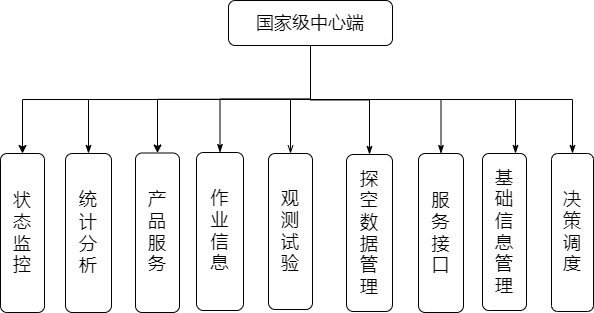

The diagram above was exported from draw.io. Its source (the exported page's mxGraphModel, read from the mxfile embedded in the PNG):
<mxGraphModel dx="1242" dy="662" grid="0" gridSize="10" guides="1" tooltips="1" connect="1" arrows="1" fold="1" page="1" pageScale="1" pageWidth="1169" pageHeight="1654" math="0" shadow="0">
  <root>
    <mxCell id="0" />
    <mxCell id="1" parent="0" />
    <mxCell id="bwKuYyc43_z0rjEq4742-9" value="" style="edgeStyle=orthogonalEdgeStyle;rounded=0;orthogonalLoop=1;jettySize=auto;html=1;fontSize=18;exitX=0.5;exitY=1;exitDx=0;exitDy=0;" parent="1" source="bwKuYyc43_z0rjEq4742-1" target="bwKuYyc43_z0rjEq4742-6" edge="1">
      <mxGeometry relative="1" as="geometry" />
    </mxCell>
    <mxCell id="bwKuYyc43_z0rjEq4742-10" style="edgeStyle=orthogonalEdgeStyle;rounded=0;orthogonalLoop=1;jettySize=auto;html=1;fontSize=18;exitX=0.5;exitY=1;exitDx=0;exitDy=0;" parent="1" source="bwKuYyc43_z0rjEq4742-1" target="bwKuYyc43_z0rjEq4742-4" edge="1">
      <mxGeometry relative="1" as="geometry" />
    </mxCell>
    <mxCell id="bwKuYyc43_z0rjEq4742-12" style="edgeStyle=orthogonalEdgeStyle;rounded=0;orthogonalLoop=1;jettySize=auto;html=1;fontSize=18;startArrow=none;startFill=0;endArrow=classicThin;endFill=1;" parent="1" source="bwKuYyc43_z0rjEq4742-1" target="bwKuYyc43_z0rjEq4742-7" edge="1">
      <mxGeometry relative="1" as="geometry" />
    </mxCell>
    <mxCell id="bwKuYyc43_z0rjEq4742-13" style="edgeStyle=orthogonalEdgeStyle;rounded=0;orthogonalLoop=1;jettySize=auto;html=1;entryX=0.5;entryY=0;entryDx=0;entryDy=0;fontSize=18;startArrow=none;startFill=0;endArrow=openThin;endFill=0;exitX=0.5;exitY=1;exitDx=0;exitDy=0;" parent="1" source="bwKuYyc43_z0rjEq4742-1" target="bwKuYyc43_z0rjEq4742-8" edge="1">
      <mxGeometry relative="1" as="geometry">
        <mxPoint x="386" y="272" as="sourcePoint" />
      </mxGeometry>
    </mxCell>
    <mxCell id="bwKuYyc43_z0rjEq4742-20" style="edgeStyle=orthogonalEdgeStyle;rounded=0;orthogonalLoop=1;jettySize=auto;html=1;fontSize=18;startArrow=none;startFill=0;endArrow=classicThin;endFill=1;exitX=0.5;exitY=1;exitDx=0;exitDy=0;" parent="1" source="bwKuYyc43_z0rjEq4742-1" target="bwKuYyc43_z0rjEq4742-5" edge="1">
      <mxGeometry relative="1" as="geometry" />
    </mxCell>
    <mxCell id="bwKuYyc43_z0rjEq4742-21" style="edgeStyle=orthogonalEdgeStyle;rounded=0;orthogonalLoop=1;jettySize=auto;html=1;fontSize=18;startArrow=none;startFill=0;endArrow=classicThin;endFill=1;exitX=0.5;exitY=1;exitDx=0;exitDy=0;" parent="1" source="bwKuYyc43_z0rjEq4742-1" target="bwKuYyc43_z0rjEq4742-15" edge="1">
      <mxGeometry relative="1" as="geometry" />
    </mxCell>
    <mxCell id="bwKuYyc43_z0rjEq4742-22" style="edgeStyle=orthogonalEdgeStyle;rounded=0;orthogonalLoop=1;jettySize=auto;html=1;entryX=0.5;entryY=0;entryDx=0;entryDy=0;fontSize=18;startArrow=none;startFill=0;endArrow=classicThin;endFill=1;exitX=0.5;exitY=1;exitDx=0;exitDy=0;" parent="1" source="bwKuYyc43_z0rjEq4742-1" target="bwKuYyc43_z0rjEq4742-14" edge="1">
      <mxGeometry relative="1" as="geometry" />
    </mxCell>
    <mxCell id="bwKuYyc43_z0rjEq4742-23" style="edgeStyle=orthogonalEdgeStyle;rounded=0;orthogonalLoop=1;jettySize=auto;html=1;entryX=0.75;entryY=0;entryDx=0;entryDy=0;fontSize=18;startArrow=none;startFill=0;endArrow=classicThin;endFill=1;exitX=0.5;exitY=1;exitDx=0;exitDy=0;" parent="1" source="bwKuYyc43_z0rjEq4742-1" target="bwKuYyc43_z0rjEq4742-16" edge="1">
      <mxGeometry relative="1" as="geometry" />
    </mxCell>
    <mxCell id="bwKuYyc43_z0rjEq4742-24" style="edgeStyle=orthogonalEdgeStyle;rounded=0;orthogonalLoop=1;jettySize=auto;html=1;fontSize=18;startArrow=none;startFill=0;endArrow=classicThin;endFill=1;exitX=0.5;exitY=1;exitDx=0;exitDy=0;" parent="1" source="bwKuYyc43_z0rjEq4742-1" target="bwKuYyc43_z0rjEq4742-17" edge="1">
      <mxGeometry relative="1" as="geometry" />
    </mxCell>
    <mxCell id="bwKuYyc43_z0rjEq4742-1" value="&lt;font style=&quot;font-size: 18px&quot;&gt;国家级中心端&lt;/font&gt;" style="rounded=1;whiteSpace=wrap;html=1;" parent="1" vertex="1">
      <mxGeometry x="400" y="162" width="164" height="45" as="geometry" />
    </mxCell>
    <mxCell id="bwKuYyc43_z0rjEq4742-4" value="状&lt;br&gt;态&lt;br&gt;监&lt;br&gt;控" style="rounded=1;whiteSpace=wrap;html=1;fontSize=18;" parent="1" vertex="1">
      <mxGeometry x="172" y="315" width="44" height="159" as="geometry" />
    </mxCell>
    <mxCell id="bwKuYyc43_z0rjEq4742-5" value="统&lt;br&gt;计&lt;br&gt;分&lt;br&gt;析" style="rounded=1;whiteSpace=wrap;html=1;fontSize=18;" parent="1" vertex="1">
      <mxGeometry x="237" y="315" width="46" height="159" as="geometry" />
    </mxCell>
    <mxCell id="bwKuYyc43_z0rjEq4742-6" value="产&lt;br&gt;品&lt;br&gt;服&lt;br&gt;务" style="rounded=1;whiteSpace=wrap;html=1;fontSize=18;" parent="1" vertex="1">
      <mxGeometry x="307" y="314.5" width="44" height="159.5" as="geometry" />
    </mxCell>
    <mxCell id="bwKuYyc43_z0rjEq4742-7" value="作&lt;br&gt;业&lt;br&gt;信&lt;br&gt;息" style="rounded=1;whiteSpace=wrap;html=1;fontSize=18;" parent="1" vertex="1">
      <mxGeometry x="368" y="314" width="47" height="158" as="geometry" />
    </mxCell>
    <mxCell id="bwKuYyc43_z0rjEq4742-8" value="观&lt;br&gt;测&lt;br&gt;试&lt;br&gt;验" style="rounded=1;whiteSpace=wrap;html=1;fontSize=18;" parent="1" vertex="1">
      <mxGeometry x="440" y="315" width="44" height="156" as="geometry" />
    </mxCell>
    <mxCell id="bwKuYyc43_z0rjEq4742-14" value="服&lt;br&gt;务&lt;br&gt;接&lt;br&gt;口" style="rounded=1;whiteSpace=wrap;html=1;fontSize=18;" parent="1" vertex="1">
      <mxGeometry x="590" y="315" width="45" height="159" as="geometry" />
    </mxCell>
    <mxCell id="bwKuYyc43_z0rjEq4742-15" value="探&lt;br&gt;空&lt;br&gt;数&lt;br&gt;据&lt;br&gt;管&lt;br&gt;理" style="rounded=1;whiteSpace=wrap;html=1;fontSize=18;" parent="1" vertex="1">
      <mxGeometry x="518" y="316" width="46" height="157" as="geometry" />
    </mxCell>
    <mxCell id="bwKuYyc43_z0rjEq4742-16" value="基&lt;br&gt;础&lt;br&gt;信&lt;br&gt;息&lt;br&gt;管&lt;br&gt;理" style="rounded=1;whiteSpace=wrap;html=1;fontSize=18;" parent="1" vertex="1">
      <mxGeometry x="654" y="315" width="44" height="157" as="geometry" />
    </mxCell>
    <mxCell id="bwKuYyc43_z0rjEq4742-17" value="决&lt;br&gt;策&lt;br&gt;调&lt;br&gt;度" style="rounded=1;whiteSpace=wrap;html=1;fontSize=18;" parent="1" vertex="1">
      <mxGeometry x="723" y="315" width="42" height="158" as="geometry" />
    </mxCell>
  </root>
</mxGraphModel>